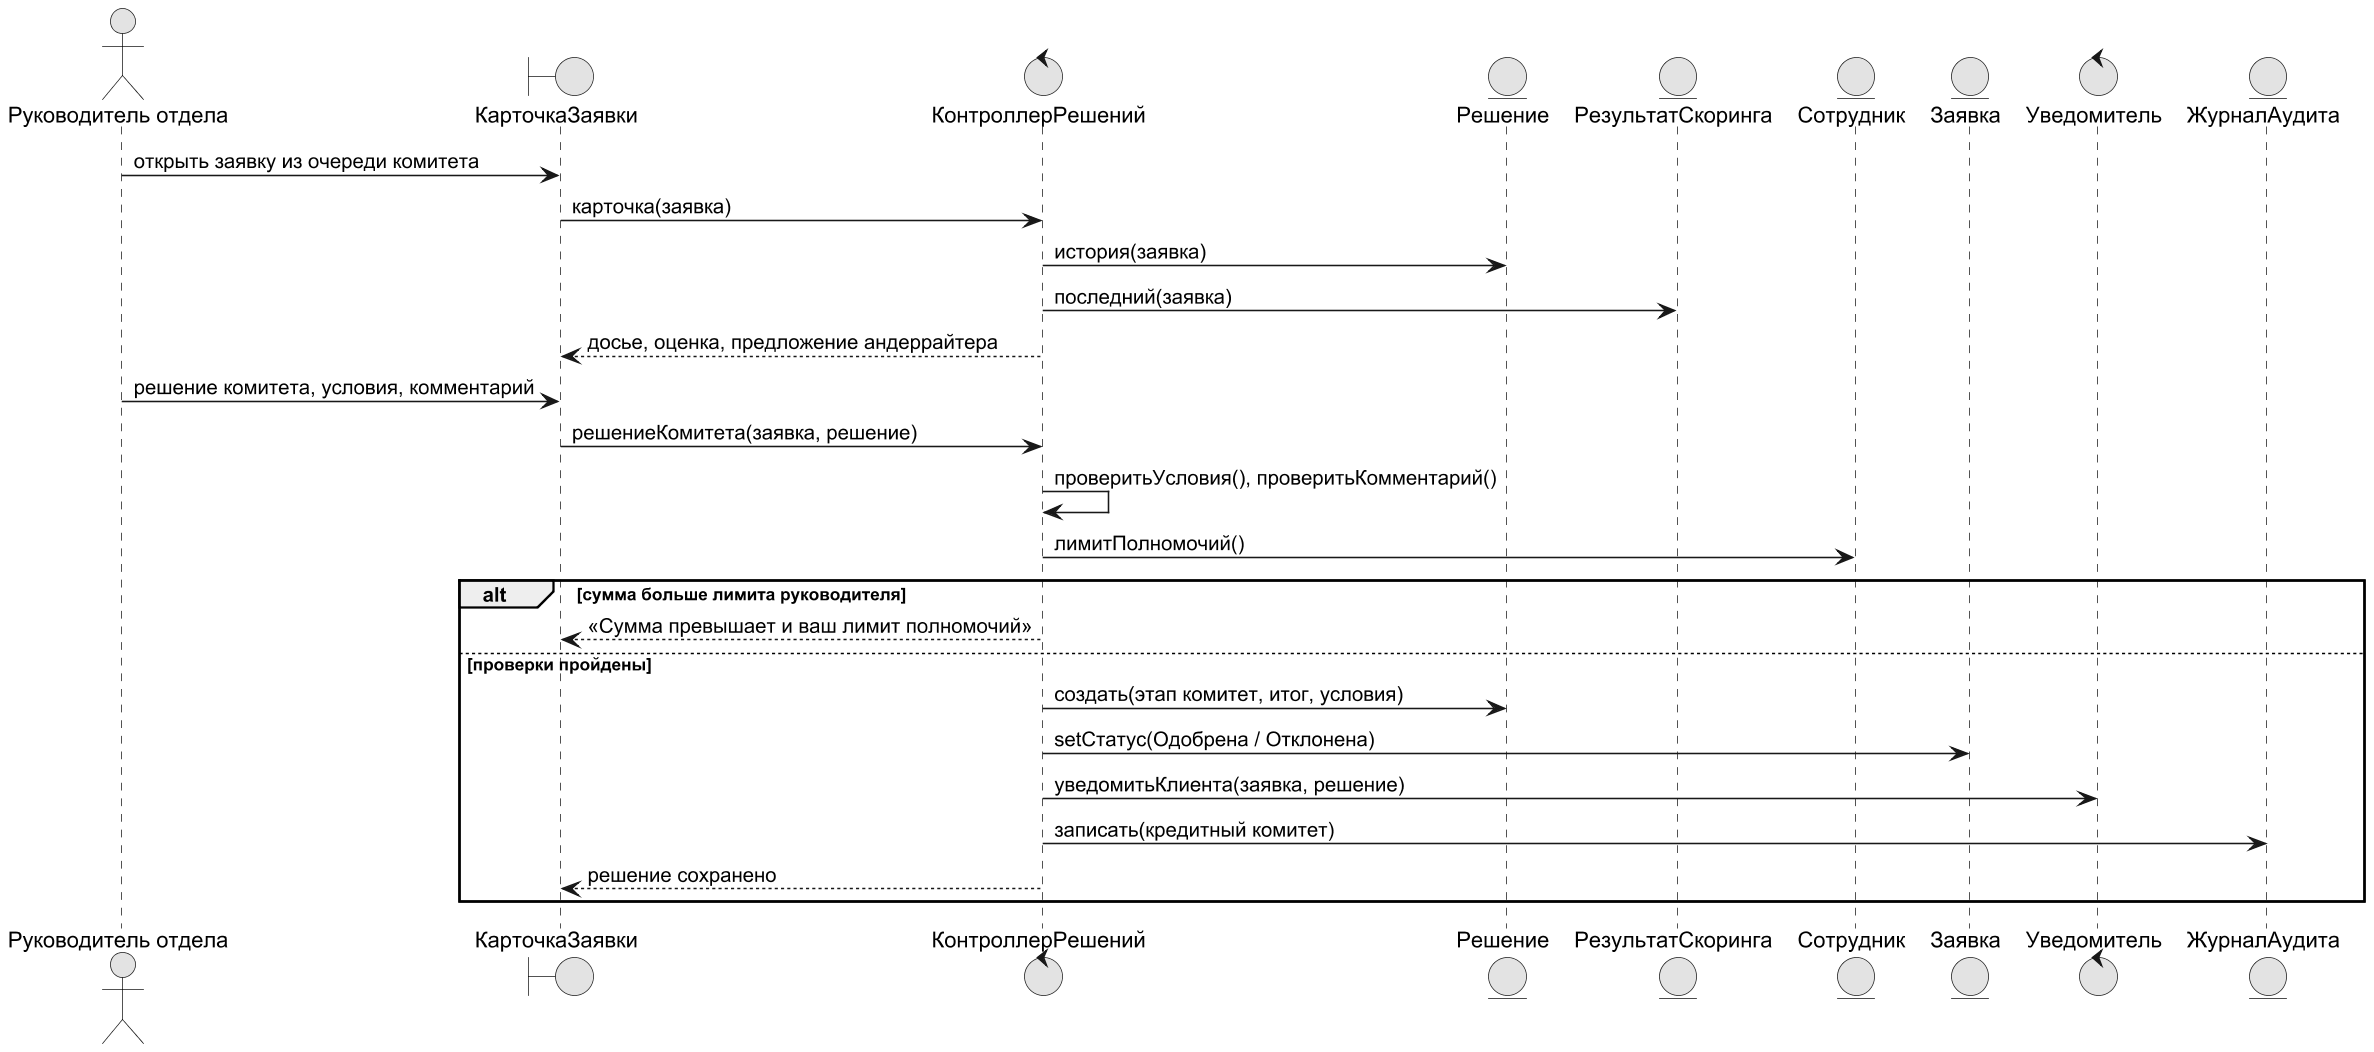

The diagram above was rendered by PlantUML. Its source (embedded in the PNG):
@startuml
!pragma layout smetana
skinparam dpi 150
skinparam defaultFontName Arial
skinparam shadowing false
skinparam monochrome true
actor "Руководитель отдела" as HD
boundary "КарточкаЗаявки" as UI
control "КонтроллерРешений" as C
entity "Решение" as D
entity "РезультатСкоринга" as R
entity "Сотрудник" as E
entity "Заявка" as AP
control "Уведомитель" as N
entity "ЖурналАудита" as AU
HD -> UI : открыть заявку из очереди комитета
UI -> C : карточка(заявка)
C -> D : история(заявка)
C -> R : последний(заявка)
C --> UI : досье, оценка, предложение андеррайтера
HD -> UI : решение комитета, условия, комментарий
UI -> C : решениеКомитета(заявка, решение)
C -> C : проверитьУсловия(), проверитьКомментарий()
C -> E : лимитПолномочий()
alt сумма больше лимита руководителя
  C --> UI : «Сумма превышает и ваш лимит полномочий»
else проверки пройдены
  C -> D : создать(этап комитет, итог, условия)
  C -> AP : setСтатус(Одобрена / Отклонена)
  C -> N : уведомитьКлиента(заявка, решение)
  C -> AU : записать(кредитный комитет)
  C --> UI : решение сохранено
end
@enduml